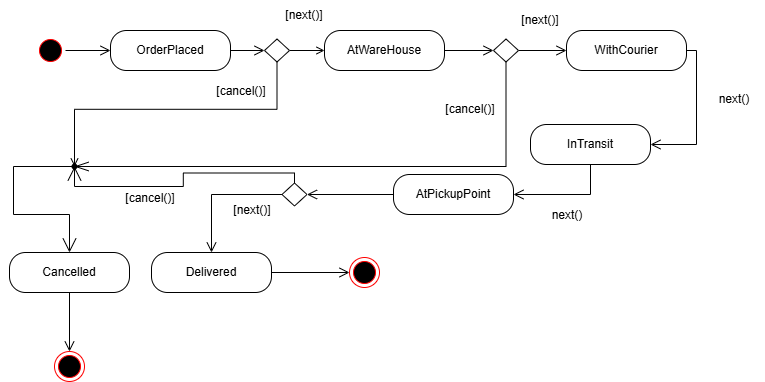

The diagram above was exported from draw.io. Its source (the exported page's mxGraphModel, read from the mxfile embedded in the PNG):
<mxGraphModel dx="902" dy="645" grid="0" gridSize="10" guides="1" tooltips="1" connect="1" arrows="1" fold="1" page="1" pageScale="1" pageWidth="827" pageHeight="1169" math="0" shadow="0">
  <root>
    <mxCell id="0" />
    <mxCell id="1" parent="0" />
    <mxCell id="cB7qNSvoKQFSbfJR84qU-1" parent="1" style="ellipse;html=1;shape=startState;fillColor=#000000;strokeColor=#ff0000;" value="" vertex="1">
      <mxGeometry height="30" width="30" x="48" y="79" as="geometry" />
    </mxCell>
    <mxCell id="cB7qNSvoKQFSbfJR84qU-2" edge="1" parent="1" source="cB7qNSvoKQFSbfJR84qU-1" style="edgeStyle=orthogonalEdgeStyle;html=1;verticalAlign=bottom;endArrow=open;endSize=8;rounded=0;entryX=0;entryY=0.5;entryDx=0;entryDy=0;" target="cB7qNSvoKQFSbfJR84qU-3" value="">
      <mxGeometry relative="1" as="geometry">
        <mxPoint x="147" y="97" as="targetPoint" />
      </mxGeometry>
    </mxCell>
    <mxCell id="cB7qNSvoKQFSbfJR84qU-3" parent="1" style="rounded=1;whiteSpace=wrap;html=1;arcSize=40;" value="OrderPlaced" vertex="1">
      <mxGeometry height="40" width="120" x="123" y="74" as="geometry" />
    </mxCell>
    <mxCell id="cB7qNSvoKQFSbfJR84qU-4" edge="1" parent="1" source="cB7qNSvoKQFSbfJR84qU-3" style="edgeStyle=orthogonalEdgeStyle;html=1;verticalAlign=bottom;endArrow=open;endSize=8;rounded=0;exitX=1;exitY=0.5;exitDx=0;exitDy=0;" value="">
      <mxGeometry relative="1" as="geometry">
        <mxPoint x="277" y="94" as="targetPoint" />
      </mxGeometry>
    </mxCell>
    <mxCell id="cB7qNSvoKQFSbfJR84qU-6" parent="1" style="rounded=1;whiteSpace=wrap;html=1;arcSize=40;" value="InTransit" vertex="1">
      <mxGeometry height="40" width="120" x="543" y="168" as="geometry" />
    </mxCell>
    <mxCell id="cB7qNSvoKQFSbfJR84qU-7" parent="1" style="rounded=1;whiteSpace=wrap;html=1;arcSize=40;" value="Delivered" vertex="1">
      <mxGeometry height="40" width="120" x="164" y="296" as="geometry" />
    </mxCell>
    <mxCell id="cB7qNSvoKQFSbfJR84qU-8" parent="1" style="rounded=1;whiteSpace=wrap;html=1;arcSize=40;" value="AtWareHouse" vertex="1">
      <mxGeometry height="40" width="120" x="337" y="74" as="geometry" />
    </mxCell>
    <mxCell id="cB7qNSvoKQFSbfJR84qU-9" parent="1" style="rounded=1;whiteSpace=wrap;html=1;arcSize=40;" value="WithCourier" vertex="1">
      <mxGeometry height="40" width="120" x="579" y="74" as="geometry" />
    </mxCell>
    <mxCell id="cB7qNSvoKQFSbfJR84qU-10" parent="1" style="rounded=1;whiteSpace=wrap;html=1;arcSize=40;" value="AtPickupPoint" vertex="1">
      <mxGeometry height="40" width="120" x="406" y="218" as="geometry" />
    </mxCell>
    <mxCell id="cB7qNSvoKQFSbfJR84qU-11" parent="1" style="rounded=1;whiteSpace=wrap;html=1;arcSize=40;" value="Cancelled" vertex="1">
      <mxGeometry height="40" width="120" x="22" y="296" as="geometry" />
    </mxCell>
    <mxCell id="cB7qNSvoKQFSbfJR84qU-12" edge="1" parent="1" source="IgUdQdItXAGkp84uMaQe-8" style="edgeStyle=orthogonalEdgeStyle;html=1;verticalAlign=bottom;endArrow=open;endSize=8;rounded=0;exitX=1;exitY=0.5;exitDx=0;exitDy=0;entryX=0;entryY=0.5;entryDx=0;entryDy=0;" target="cB7qNSvoKQFSbfJR84qU-9" value="">
      <mxGeometry relative="1" as="geometry">
        <mxPoint x="354" y="186" as="sourcePoint" />
        <mxPoint x="510" y="111" as="targetPoint" />
      </mxGeometry>
    </mxCell>
    <mxCell id="cB7qNSvoKQFSbfJR84qU-13" edge="1" parent="1" source="cB7qNSvoKQFSbfJR84qU-9" style="edgeStyle=orthogonalEdgeStyle;html=1;verticalAlign=bottom;endArrow=open;endSize=8;rounded=0;exitX=1;exitY=0.5;exitDx=0;exitDy=0;entryX=1;entryY=0.5;entryDx=0;entryDy=0;" target="cB7qNSvoKQFSbfJR84qU-6" value="">
      <mxGeometry relative="1" as="geometry">
        <mxPoint x="500" y="143" as="sourcePoint" />
        <mxPoint x="563" y="143" as="targetPoint" />
      </mxGeometry>
    </mxCell>
    <mxCell id="cB7qNSvoKQFSbfJR84qU-14" edge="1" parent="1" source="cB7qNSvoKQFSbfJR84qU-6" style="edgeStyle=orthogonalEdgeStyle;html=1;verticalAlign=bottom;endArrow=open;endSize=8;rounded=0;exitX=0.5;exitY=1;exitDx=0;exitDy=0;entryX=1;entryY=0.5;entryDx=0;entryDy=0;" target="cB7qNSvoKQFSbfJR84qU-10" value="">
      <mxGeometry relative="1" as="geometry">
        <mxPoint x="579" y="291" as="sourcePoint" />
        <mxPoint x="642" y="291" as="targetPoint" />
      </mxGeometry>
    </mxCell>
    <mxCell id="cB7qNSvoKQFSbfJR84qU-15" edge="1" parent="1" source="IgUdQdItXAGkp84uMaQe-7" style="edgeStyle=orthogonalEdgeStyle;html=1;verticalAlign=bottom;endArrow=open;endSize=8;rounded=0;exitX=0;exitY=0.5;exitDx=0;exitDy=0;" target="cB7qNSvoKQFSbfJR84qU-7" value="">
      <mxGeometry relative="1" as="geometry">
        <mxPoint x="459" y="423" as="sourcePoint" />
        <mxPoint x="522" y="423" as="targetPoint" />
      </mxGeometry>
    </mxCell>
    <mxCell id="cB7qNSvoKQFSbfJR84qU-17" parent="1" style="ellipse;html=1;shape=endState;fillColor=#000000;strokeColor=#ff0000;" value="" vertex="1">
      <mxGeometry height="30" width="30" x="362" y="301" as="geometry" />
    </mxCell>
    <mxCell id="cB7qNSvoKQFSbfJR84qU-18" parent="1" style="ellipse;html=1;shape=endState;fillColor=#000000;strokeColor=#ff0000;" value="" vertex="1">
      <mxGeometry height="30" width="30" x="67" y="395" as="geometry" />
    </mxCell>
    <mxCell id="cB7qNSvoKQFSbfJR84qU-20" edge="1" parent="1" source="cB7qNSvoKQFSbfJR84qU-7" style="edgeStyle=orthogonalEdgeStyle;html=1;verticalAlign=bottom;endArrow=open;endSize=8;rounded=0;entryX=0;entryY=0.5;entryDx=0;entryDy=0;exitX=1;exitY=0.5;exitDx=0;exitDy=0;" target="cB7qNSvoKQFSbfJR84qU-17" value="">
      <mxGeometry relative="1" as="geometry">
        <mxPoint x="423" y="397" as="sourcePoint" />
        <mxPoint x="403" y="305" as="targetPoint" />
      </mxGeometry>
    </mxCell>
    <mxCell id="cB7qNSvoKQFSbfJR84qU-21" edge="1" parent="1" source="cB7qNSvoKQFSbfJR84qU-11" style="edgeStyle=orthogonalEdgeStyle;html=1;verticalAlign=bottom;endArrow=open;endSize=8;rounded=0;exitX=0.5;exitY=1;exitDx=0;exitDy=0;entryX=0.5;entryY=0;entryDx=0;entryDy=0;" target="cB7qNSvoKQFSbfJR84qU-18" value="">
      <mxGeometry relative="1" as="geometry">
        <mxPoint x="167" y="390" as="sourcePoint" />
        <mxPoint x="230" y="390" as="targetPoint" />
      </mxGeometry>
    </mxCell>
    <mxCell id="cB7qNSvoKQFSbfJR84qU-22" parent="1" style="text;html=1;whiteSpace=wrap;strokeColor=none;fillColor=none;align=center;verticalAlign=middle;rounded=0;" value="[next()]" vertex="1">
      <mxGeometry height="30" width="60" x="287" y="44" as="geometry" />
    </mxCell>
    <mxCell id="cB7qNSvoKQFSbfJR84qU-23" parent="1" style="text;html=1;whiteSpace=wrap;strokeColor=none;fillColor=none;align=center;verticalAlign=middle;rounded=0;" value="[next()]" vertex="1">
      <mxGeometry height="30" width="60" x="523" y="49" as="geometry" />
    </mxCell>
    <mxCell id="cB7qNSvoKQFSbfJR84qU-24" parent="1" style="text;html=1;whiteSpace=wrap;strokeColor=none;fillColor=none;align=center;verticalAlign=middle;rounded=0;" value="next()" vertex="1">
      <mxGeometry height="30" width="60" x="717" y="128" as="geometry" />
    </mxCell>
    <mxCell id="cB7qNSvoKQFSbfJR84qU-25" parent="1" style="text;html=1;whiteSpace=wrap;strokeColor=none;fillColor=none;align=center;verticalAlign=middle;rounded=0;" value="next()" vertex="1">
      <mxGeometry height="30" width="60" x="550" y="244" as="geometry" />
    </mxCell>
    <mxCell id="cB7qNSvoKQFSbfJR84qU-26" parent="1" style="text;html=1;whiteSpace=wrap;strokeColor=none;fillColor=none;align=center;verticalAlign=middle;rounded=0;" value="[next()]" vertex="1">
      <mxGeometry height="30" width="60" x="234.5" y="239" as="geometry" />
    </mxCell>
    <mxCell id="IgUdQdItXAGkp84uMaQe-4" edge="1" parent="1" source="IgUdQdItXAGkp84uMaQe-1" style="edgeStyle=orthogonalEdgeStyle;rounded=0;orthogonalLoop=1;jettySize=auto;html=1;exitX=1;exitY=0.5;exitDx=0;exitDy=0;entryX=0;entryY=0.5;entryDx=0;entryDy=0;endArrow=open;endFill=0;" target="cB7qNSvoKQFSbfJR84qU-8">
      <mxGeometry relative="1" as="geometry" />
    </mxCell>
    <mxCell id="IgUdQdItXAGkp84uMaQe-1" parent="1" style="rhombus;whiteSpace=wrap;html=1;" value="" vertex="1">
      <mxGeometry height="23" width="25" x="277" y="82.5" as="geometry" />
    </mxCell>
    <mxCell id="IgUdQdItXAGkp84uMaQe-5" parent="1" style="shape=waypoint;sketch=0;size=6;pointerEvents=1;points=[];fillColor=none;resizable=0;rotatable=0;perimeter=centerPerimeter;snapToPoint=1;" value="" vertex="1">
      <mxGeometry height="20" width="20" x="77" y="200" as="geometry" />
    </mxCell>
    <mxCell id="IgUdQdItXAGkp84uMaQe-6" edge="1" parent="1" source="IgUdQdItXAGkp84uMaQe-1" style="edgeStyle=orthogonalEdgeStyle;rounded=0;orthogonalLoop=1;jettySize=auto;html=1;exitX=0.5;exitY=1;exitDx=0;exitDy=0;entryX=0.28;entryY=1.23;entryDx=0;entryDy=0;entryPerimeter=0;endArrow=open;endFill=0;" target="IgUdQdItXAGkp84uMaQe-5">
      <mxGeometry relative="1" as="geometry" />
    </mxCell>
    <mxCell id="IgUdQdItXAGkp84uMaQe-9" edge="1" parent="1" source="cB7qNSvoKQFSbfJR84qU-8" style="edgeStyle=orthogonalEdgeStyle;html=1;verticalAlign=bottom;endArrow=open;endSize=8;rounded=0;exitX=1;exitY=0.5;exitDx=0;exitDy=0;entryX=0;entryY=0.5;entryDx=0;entryDy=0;" target="IgUdQdItXAGkp84uMaQe-8" value="">
      <mxGeometry relative="1" as="geometry">
        <mxPoint x="457" y="94" as="sourcePoint" />
        <mxPoint x="579" y="94" as="targetPoint" />
      </mxGeometry>
    </mxCell>
    <mxCell id="IgUdQdItXAGkp84uMaQe-8" parent="1" style="rhombus;whiteSpace=wrap;html=1;" value="" vertex="1">
      <mxGeometry height="23" width="25" x="506" y="82.5" as="geometry" />
    </mxCell>
    <mxCell id="IgUdQdItXAGkp84uMaQe-11" edge="1" parent="1" source="cB7qNSvoKQFSbfJR84qU-10" style="edgeStyle=orthogonalEdgeStyle;html=1;verticalAlign=bottom;endArrow=open;endSize=8;rounded=0;exitX=0;exitY=0.5;exitDx=0;exitDy=0;" target="IgUdQdItXAGkp84uMaQe-7" value="">
      <mxGeometry relative="1" as="geometry">
        <mxPoint x="406" y="238" as="sourcePoint" />
        <mxPoint x="224" y="296" as="targetPoint" />
      </mxGeometry>
    </mxCell>
    <mxCell id="IgUdQdItXAGkp84uMaQe-7" parent="1" style="rhombus;whiteSpace=wrap;html=1;" value="" vertex="1">
      <mxGeometry height="23" width="25" x="294.5" y="226.5" as="geometry" />
    </mxCell>
    <mxCell id="IgUdQdItXAGkp84uMaQe-16" parent="1" style="text;html=1;whiteSpace=wrap;strokeColor=none;fillColor=none;align=center;verticalAlign=middle;rounded=0;" value="[cancel()]" vertex="1">
      <mxGeometry height="30" width="60" x="224" y="120" as="geometry" />
    </mxCell>
    <mxCell id="IgUdQdItXAGkp84uMaQe-17" parent="1" style="text;html=1;whiteSpace=wrap;strokeColor=none;fillColor=none;align=center;verticalAlign=middle;rounded=0;" value="[cancel()]" vertex="1">
      <mxGeometry height="30" width="60" x="453" y="138" as="geometry" />
    </mxCell>
    <mxCell id="IgUdQdItXAGkp84uMaQe-18" parent="1" style="text;html=1;whiteSpace=wrap;strokeColor=none;fillColor=none;align=center;verticalAlign=middle;rounded=0;" value="[cancel()]" vertex="1">
      <mxGeometry height="30" width="60" x="133" y="226.5" as="geometry" />
    </mxCell>
    <mxCell id="IgUdQdItXAGkp84uMaQe-19" edge="1" parent="1" source="IgUdQdItXAGkp84uMaQe-8" style="endArrow=openThin;endFill=0;endSize=12;html=1;rounded=0;exitX=0.5;exitY=1;exitDx=0;exitDy=0;entryX=0.96;entryY=0.71;entryDx=0;entryDy=0;entryPerimeter=0;edgeStyle=orthogonalEdgeStyle;" target="IgUdQdItXAGkp84uMaQe-5" value="">
      <mxGeometry relative="1" width="160" as="geometry">
        <Array as="points">
          <mxPoint x="519" y="210" />
        </Array>
        <mxPoint x="115" y="321" as="sourcePoint" />
        <mxPoint x="275" y="321" as="targetPoint" />
      </mxGeometry>
    </mxCell>
    <mxCell id="IgUdQdItXAGkp84uMaQe-20" edge="1" parent="1" source="IgUdQdItXAGkp84uMaQe-7" style="endArrow=open;endFill=1;endSize=12;html=1;rounded=0;exitX=0.5;exitY=0;exitDx=0;exitDy=0;entryX=0.04;entryY=0.55;entryDx=0;entryDy=0;entryPerimeter=0;edgeStyle=orthogonalEdgeStyle;" target="IgUdQdItXAGkp84uMaQe-5" value="">
      <mxGeometry relative="1" width="160" as="geometry">
        <mxPoint x="271" y="214" as="sourcePoint" />
        <mxPoint x="87" y="227" as="targetPoint" />
      </mxGeometry>
    </mxCell>
    <mxCell id="IgUdQdItXAGkp84uMaQe-21" edge="1" parent="1" source="IgUdQdItXAGkp84uMaQe-5" style="endArrow=open;endFill=1;endSize=12;html=1;rounded=0;exitX=-0.08;exitY=0.51;exitDx=0;exitDy=0;exitPerimeter=0;entryX=0.5;entryY=0;entryDx=0;entryDy=0;edgeStyle=orthogonalEdgeStyle;" target="cB7qNSvoKQFSbfJR84qU-11" value="">
      <mxGeometry relative="1" width="160" as="geometry">
        <Array as="points">
          <mxPoint x="26" y="210" />
          <mxPoint x="26" y="258" />
          <mxPoint x="82" y="258" />
        </Array>
        <mxPoint x="123" y="273" as="sourcePoint" />
        <mxPoint x="447" y="321" as="targetPoint" />
      </mxGeometry>
    </mxCell>
  </root>
</mxGraphModel>